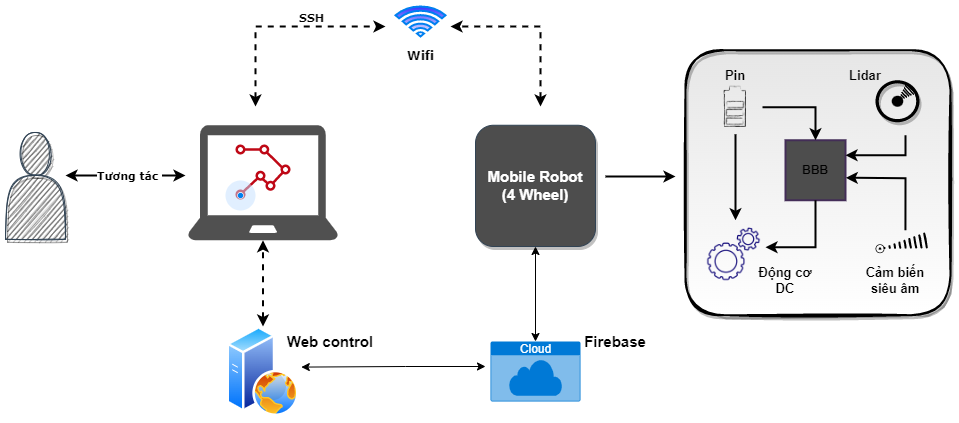

The diagram above was exported from draw.io. Its source (the exported page's mxGraphModel, read from the mxfile embedded in the PNG):
<mxGraphModel dx="1345" dy="567" grid="1" gridSize="10" guides="1" tooltips="1" connect="1" arrows="1" fold="1" page="1" pageScale="1" pageWidth="827" pageHeight="1169" math="0" shadow="0">
  <root>
    <mxCell id="0" />
    <mxCell id="1" parent="0" />
    <mxCell id="dHTfAKamf4xVqKvS1b0E-4" value="" style="whiteSpace=wrap;html=1;aspect=fixed;strokeWidth=2;fillColor=#E6E6E6;sketch=1;shadow=1;glass=0;rounded=1;fillStyle=auto;gradientColor=#ffffff;" parent="1" vertex="1">
      <mxGeometry x="1030" y="273.75" width="265" height="265" as="geometry" />
    </mxCell>
    <mxCell id="-Yw16IxqH5Z7NZWtYt3H-7" value="" style="sketch=0;pointerEvents=1;shadow=0;dashed=0;html=1;strokeColor=none;fillColor=#505050;labelPosition=center;verticalLabelPosition=bottom;verticalAlign=top;outlineConnect=0;align=center;shape=mxgraph.office.devices.laptop;" parent="1" vertex="1">
      <mxGeometry x="532.5" y="348.75" width="150" height="115" as="geometry" />
    </mxCell>
    <mxCell id="-Yw16IxqH5Z7NZWtYt3H-2" value="" style="shape=actor;whiteSpace=wrap;html=1;shadow=1;sketch=1;fillColor=#4D4D4D;fontColor=#ffffff;strokeColor=#314354;fillStyle=auto;" parent="1" vertex="1">
      <mxGeometry x="350" y="356" width="60" height="106.75" as="geometry" />
    </mxCell>
    <mxCell id="-Yw16IxqH5Z7NZWtYt3H-5" value="" style="sketch=0;outlineConnect=0;fontColor=#232F3E;gradientColor=none;fillColor=#BF0816;strokeColor=none;dashed=0;verticalLabelPosition=bottom;verticalAlign=top;align=center;html=1;fontSize=12;fontStyle=0;aspect=fixed;shape=mxgraph.aws4.location_service_track;" parent="1" vertex="1">
      <mxGeometry x="580" y="368" width="55" height="55" as="geometry" />
    </mxCell>
    <mxCell id="-Yw16IxqH5Z7NZWtYt3H-6" value="" style="html=1;verticalLabelPosition=bottom;labelBackgroundColor=#ffffff;verticalAlign=top;shadow=0;dashed=0;strokeWidth=2;shape=mxgraph.ios7.misc.current_location;strokeColor=#ffffff;fillColor=#0080F0;sketch=0;" parent="1" vertex="1">
      <mxGeometry x="570" y="404" width="30" height="30" as="geometry" />
    </mxCell>
    <mxCell id="-Yw16IxqH5Z7NZWtYt3H-9" value="" style="html=1;verticalLabelPosition=bottom;align=center;labelBackgroundColor=#ffffff;verticalAlign=top;strokeWidth=2;strokeColor=#0080F0;shadow=0;dashed=0;shape=mxgraph.ios7.icons.wifi;pointerEvents=1;gradientColor=#3333FF;gradientDirection=north;" parent="1" vertex="1">
      <mxGeometry x="740" y="230" width="50" height="30" as="geometry" />
    </mxCell>
    <mxCell id="-Yw16IxqH5Z7NZWtYt3H-10" value="" style="shape=image;html=1;verticalAlign=top;verticalLabelPosition=bottom;labelBackgroundColor=#ffffff;imageAspect=0;aspect=fixed;image=https://cdn4.iconfinder.com/data/icons/computer-and-web-2/500/Settings-128.png;sketch=1;" parent="1" vertex="1">
      <mxGeometry x="1050" y="449.25" width="57" height="57" as="geometry" />
    </mxCell>
    <mxCell id="-Yw16IxqH5Z7NZWtYt3H-18" value="" style="endArrow=classic;startArrow=classic;html=1;rounded=0;strokeWidth=2;" parent="1" edge="1">
      <mxGeometry width="50" height="50" relative="1" as="geometry">
        <mxPoint x="410" y="399" as="sourcePoint" />
        <mxPoint x="530" y="399" as="targetPoint" />
      </mxGeometry>
    </mxCell>
    <mxCell id="-Yw16IxqH5Z7NZWtYt3H-19" value="&lt;b&gt;&lt;font face=&quot;Verdana&quot;&gt;Tương tác&amp;nbsp;&lt;/font&gt;&lt;/b&gt;" style="edgeLabel;html=1;align=center;verticalAlign=middle;resizable=0;points=[];" parent="-Yw16IxqH5Z7NZWtYt3H-18" connectable="0" vertex="1">
      <mxGeometry x="0.0557" relative="1" as="geometry">
        <mxPoint as="offset" />
      </mxGeometry>
    </mxCell>
    <mxCell id="-Yw16IxqH5Z7NZWtYt3H-20" value="" style="endArrow=classic;startArrow=classic;html=1;rounded=0;fontFamily=Verdana;jumpStyle=gap;dashed=1;strokeWidth=2;" parent="1" edge="1">
      <mxGeometry width="50" height="50" relative="1" as="geometry">
        <mxPoint x="600" y="330" as="sourcePoint" />
        <mxPoint x="730" y="250" as="targetPoint" />
        <Array as="points">
          <mxPoint x="600" y="250" />
        </Array>
      </mxGeometry>
    </mxCell>
    <mxCell id="-Yw16IxqH5Z7NZWtYt3H-21" value="&lt;b&gt;SSH&lt;/b&gt;" style="edgeLabel;html=1;align=center;verticalAlign=middle;resizable=0;points=[];fontFamily=Verdana;" parent="-Yw16IxqH5Z7NZWtYt3H-20" connectable="0" vertex="1">
      <mxGeometry x="0.1536" y="-3" relative="1" as="geometry">
        <mxPoint x="14" y="-13" as="offset" />
      </mxGeometry>
    </mxCell>
    <mxCell id="-Yw16IxqH5Z7NZWtYt3H-22" value="&lt;b&gt;Wifi&lt;/b&gt;" style="text;html=1;strokeColor=none;fillColor=none;align=center;verticalAlign=middle;whiteSpace=wrap;rounded=0;shadow=1;sketch=1;fontFamily=Verdana;" parent="1" vertex="1">
      <mxGeometry x="722.5" y="260" width="85" height="40" as="geometry" />
    </mxCell>
    <mxCell id="-Yw16IxqH5Z7NZWtYt3H-23" value="" style="endArrow=classic;startArrow=classic;html=1;rounded=0;fontFamily=Verdana;jumpStyle=gap;dashed=1;strokeWidth=2;" parent="1" edge="1">
      <mxGeometry width="50" height="50" relative="1" as="geometry">
        <mxPoint x="885" y="330" as="sourcePoint" />
        <mxPoint x="795" y="250" as="targetPoint" />
        <Array as="points">
          <mxPoint x="885" y="290" />
          <mxPoint x="885" y="250" />
        </Array>
      </mxGeometry>
    </mxCell>
    <mxCell id="dHTfAKamf4xVqKvS1b0E-5" value="&lt;font color=&quot;#000000&quot;&gt;&lt;b&gt;BBB&lt;/b&gt;&lt;/font&gt;" style="whiteSpace=wrap;html=1;aspect=fixed;strokeWidth=2;fillColor=#4D4D4D;fontColor=#ffffff;strokeColor=#432D57;" parent="1" vertex="1">
      <mxGeometry x="1130" y="363.75" width="60" height="60" as="geometry" />
    </mxCell>
    <mxCell id="dHTfAKamf4xVqKvS1b0E-16" value="" style="aspect=fixed;perimeter=ellipsePerimeter;html=1;align=center;shadow=0;dashed=0;spacingTop=3;image;image=img/lib/active_directory/web_server.svg;strokeWidth=3;fillColor=none;gradientColor=#ffffff;gradientDirection=north;imageBorder=none;imageBackground=none;" parent="1" vertex="1">
      <mxGeometry x="571.5" y="550" width="72" height="90" as="geometry" />
    </mxCell>
    <mxCell id="dHTfAKamf4xVqKvS1b0E-17" value="&lt;span style=&quot;font-size: 15px;&quot;&gt;&lt;b&gt;Web control&lt;/b&gt;&lt;/span&gt;" style="text;html=1;strokeColor=none;fillColor=none;align=center;verticalAlign=middle;whiteSpace=wrap;rounded=0;" parent="1" vertex="1">
      <mxGeometry x="630" y="550" width="90" height="30" as="geometry" />
    </mxCell>
    <mxCell id="dHTfAKamf4xVqKvS1b0E-18" value="" style="endArrow=classic;startArrow=classic;html=1;rounded=0;fontSize=13;dashed=1;strokeWidth=2;exitX=0.5;exitY=0;exitDx=0;exitDy=0;" parent="1" edge="1" target="-Yw16IxqH5Z7NZWtYt3H-7" source="dHTfAKamf4xVqKvS1b0E-16">
      <mxGeometry width="50" height="50" relative="1" as="geometry">
        <mxPoint x="607.32" y="517.75" as="sourcePoint" />
        <mxPoint x="607.32" y="467.75" as="targetPoint" />
      </mxGeometry>
    </mxCell>
    <mxCell id="dHTfAKamf4xVqKvS1b0E-20" value="" style="shape=image;html=1;verticalAlign=top;verticalLabelPosition=bottom;labelBackgroundColor=#ffffff;imageAspect=0;aspect=fixed;image=https://cdn4.iconfinder.com/data/icons/ibrandify-basic-essentials-icon-set/512/pen_stroke_sketch_doodle_lineart_227-128.png;fontSize=13;strokeWidth=1;fillColor=none;gradientColor=#ffffff;gradientDirection=north;perimeterSpacing=0;imageBorder=none;" parent="1" vertex="1">
      <mxGeometry x="1053" y="303.75" width="54" height="54" as="geometry" />
    </mxCell>
    <mxCell id="dHTfAKamf4xVqKvS1b0E-22" value="" style="endArrow=classic;html=1;rounded=0;fontSize=13;exitX=0.5;exitY=1;exitDx=0;exitDy=0;strokeWidth=2;" parent="1" source="dHTfAKamf4xVqKvS1b0E-20" edge="1">
      <mxGeometry width="50" height="50" relative="1" as="geometry">
        <mxPoint x="1140" y="403.75" as="sourcePoint" />
        <mxPoint x="1080" y="443.75" as="targetPoint" />
      </mxGeometry>
    </mxCell>
    <mxCell id="dHTfAKamf4xVqKvS1b0E-23" value="" style="endArrow=classic;html=1;rounded=0;fontSize=13;exitX=0.5;exitY=1;exitDx=0;exitDy=0;strokeWidth=2;" parent="1" source="dHTfAKamf4xVqKvS1b0E-5" edge="1">
      <mxGeometry width="50" height="50" relative="1" as="geometry">
        <mxPoint x="1160" y="433.75" as="sourcePoint" />
        <mxPoint x="1110" y="470.75" as="targetPoint" />
        <Array as="points">
          <mxPoint x="1160" y="470.75" />
        </Array>
      </mxGeometry>
    </mxCell>
    <mxCell id="dHTfAKamf4xVqKvS1b0E-24" value="&lt;b&gt;Động cơ DC&lt;/b&gt;" style="text;html=1;strokeColor=none;fillColor=none;align=center;verticalAlign=middle;whiteSpace=wrap;rounded=0;fontSize=13;" parent="1" vertex="1">
      <mxGeometry x="1100" y="488.75" width="60" height="30" as="geometry" />
    </mxCell>
    <mxCell id="dHTfAKamf4xVqKvS1b0E-25" value="" style="endArrow=classic;html=1;rounded=0;fontSize=13;entryX=0.5;entryY=0;entryDx=0;entryDy=0;strokeWidth=2;" parent="1" source="dHTfAKamf4xVqKvS1b0E-20" target="dHTfAKamf4xVqKvS1b0E-5" edge="1">
      <mxGeometry width="50" height="50" relative="1" as="geometry">
        <mxPoint x="1140" y="343.75" as="sourcePoint" />
        <mxPoint x="1190" y="293.75" as="targetPoint" />
        <Array as="points">
          <mxPoint x="1160" y="330.75" />
        </Array>
      </mxGeometry>
    </mxCell>
    <mxCell id="dHTfAKamf4xVqKvS1b0E-26" value="" style="endArrow=classic;html=1;rounded=0;fontSize=13;entryX=1;entryY=0.25;entryDx=0;entryDy=0;strokeWidth=2;" parent="1" target="dHTfAKamf4xVqKvS1b0E-5" edge="1">
      <mxGeometry width="50" height="50" relative="1" as="geometry">
        <mxPoint x="1250" y="358.75" as="sourcePoint" />
        <mxPoint x="1280" y="363.75" as="targetPoint" />
        <Array as="points">
          <mxPoint x="1250" y="378.75" />
        </Array>
      </mxGeometry>
    </mxCell>
    <mxCell id="dHTfAKamf4xVqKvS1b0E-27" value="&lt;b&gt;Pin&lt;/b&gt;" style="text;html=1;strokeColor=none;fillColor=none;align=center;verticalAlign=middle;whiteSpace=wrap;rounded=0;fontSize=13;" parent="1" vertex="1">
      <mxGeometry x="1050" y="283.75" width="60" height="30" as="geometry" />
    </mxCell>
    <mxCell id="dHTfAKamf4xVqKvS1b0E-28" value="&lt;b&gt;Lidar&lt;/b&gt;" style="text;html=1;strokeColor=none;fillColor=none;align=center;verticalAlign=middle;whiteSpace=wrap;rounded=0;fontSize=13;" parent="1" vertex="1">
      <mxGeometry x="1180" y="283.75" width="60" height="30" as="geometry" />
    </mxCell>
    <mxCell id="dHTfAKamf4xVqKvS1b0E-32" value="" style="shape=mxgraph.signs.nature.sun_1;html=1;pointerEvents=1;fillColor=#000000;strokeColor=none;verticalLabelPosition=bottom;verticalAlign=top;align=center;sketch=0;fontSize=13;" parent="1" vertex="1">
      <mxGeometry x="1220" y="467.75" width="9" height="9" as="geometry" />
    </mxCell>
    <mxCell id="dHTfAKamf4xVqKvS1b0E-33" value="" style="shape=mxgraph.arrows2.wedgeArrowDashed;html=1;bendable=0;rounded=0;fontSize=13;strokeWidth=2;shadow=0;endArrow=none;sketch=1;startWidth=7;" parent="1" target="dHTfAKamf4xVqKvS1b0E-32" edge="1">
      <mxGeometry width="100" height="100" relative="1" as="geometry">
        <mxPoint x="1270" y="464" as="sourcePoint" />
        <mxPoint x="1230" y="473.75" as="targetPoint" />
      </mxGeometry>
    </mxCell>
    <mxCell id="dHTfAKamf4xVqKvS1b0E-34" value="&lt;b&gt;Cảm biến siêu âm&lt;/b&gt;" style="text;html=1;strokeColor=none;fillColor=none;align=center;verticalAlign=middle;whiteSpace=wrap;rounded=0;fontSize=13;" parent="1" vertex="1">
      <mxGeometry x="1200" y="488.75" width="80" height="30" as="geometry" />
    </mxCell>
    <mxCell id="dHTfAKamf4xVqKvS1b0E-35" value="" style="endArrow=classic;html=1;rounded=0;shadow=0;sketch=0;fontSize=13;strokeWidth=2;entryX=1.005;entryY=0.626;entryDx=0;entryDy=0;entryPerimeter=0;exitX=0.83;exitY=0.679;exitDx=0;exitDy=0;exitPerimeter=0;" parent="1" source="dHTfAKamf4xVqKvS1b0E-4" target="dHTfAKamf4xVqKvS1b0E-5" edge="1">
      <mxGeometry width="50" height="50" relative="1" as="geometry">
        <mxPoint x="1220" y="463.75" as="sourcePoint" />
        <mxPoint x="1270" y="413.75" as="targetPoint" />
        <Array as="points">
          <mxPoint x="1250" y="401.75" />
        </Array>
      </mxGeometry>
    </mxCell>
    <mxCell id="dHTfAKamf4xVqKvS1b0E-36" value="&lt;b style=&quot;font-size: 15px;&quot;&gt;Mobile Robot&lt;br&gt;(4 Wheel)&lt;/b&gt;" style="rounded=1;whiteSpace=wrap;html=1;fontSize=13;strokeWidth=1;fillColor=#4D4D4D;gradientDirection=north;strokeColor=#314354;sketch=0;shadow=1;fontColor=#ffffff;" parent="1" vertex="1">
      <mxGeometry x="820" y="348.75" width="120" height="121.25" as="geometry" />
    </mxCell>
    <mxCell id="dHTfAKamf4xVqKvS1b0E-39" value="" style="endArrow=classic;html=1;rounded=0;shadow=0;sketch=0;fontSize=13;strokeWidth=2;" parent="1" edge="1">
      <mxGeometry width="50" height="50" relative="1" as="geometry">
        <mxPoint x="950" y="400" as="sourcePoint" />
        <mxPoint x="1020" y="400" as="targetPoint" />
      </mxGeometry>
    </mxCell>
    <mxCell id="dHTfAKamf4xVqKvS1b0E-42" value="" style="shape=mxgraph.signs.nature.sun_1;html=1;pointerEvents=1;fillColor=#000000;strokeColor=none;verticalLabelPosition=bottom;verticalAlign=top;align=center;sketch=0;rounded=1;shadow=1;glass=0;fillStyle=auto;fontSize=15;strokeWidth=0;gradientColor=none;gradientDirection=north;" parent="1" vertex="1">
      <mxGeometry x="1220" y="303.75" width="44" height="42" as="geometry" />
    </mxCell>
    <mxCell id="dHTfAKamf4xVqKvS1b0E-44" value="" style="shape=mxgraph.arrows2.wedgeArrowDashed;html=1;bendable=0;rounded=0;shadow=0;sketch=1;fontSize=15;strokeWidth=1;entryX=0.5;entryY=0.5;entryDx=0;entryDy=0;entryPerimeter=0;startWidth=7;exitX=0.812;exitY=0.191;exitDx=0;exitDy=0;exitPerimeter=0;" parent="1" source="dHTfAKamf4xVqKvS1b0E-42" target="dHTfAKamf4xVqKvS1b0E-42" edge="1">
      <mxGeometry width="100" height="100" relative="1" as="geometry">
        <mxPoint x="1330" y="240" as="sourcePoint" />
        <mxPoint x="1240" y="324.75" as="targetPoint" />
      </mxGeometry>
    </mxCell>
    <mxCell id="vpvRUt5lMAdsDLUAnLO6-2" value="&lt;b&gt;&lt;font style=&quot;font-size: 15px;&quot;&gt;Firebase&lt;/font&gt;&lt;/b&gt;" style="text;html=1;strokeColor=none;fillColor=none;align=center;verticalAlign=middle;whiteSpace=wrap;rounded=0;sketch=1;fillStyle=auto;" parent="1" vertex="1">
      <mxGeometry x="930" y="550" width="60" height="30" as="geometry" />
    </mxCell>
    <mxCell id="qz2NtqIv1bHFnf6l2xfo-1" value="Cloud" style="html=1;strokeColor=none;fillColor=#0079D6;labelPosition=center;verticalLabelPosition=middle;verticalAlign=top;align=center;fontSize=12;outlineConnect=0;spacingTop=-6;fontColor=#FFFFFF;sketch=0;shape=mxgraph.sitemap.cloud;" vertex="1" parent="1">
      <mxGeometry x="835" y="565" width="90" height="60" as="geometry" />
    </mxCell>
    <mxCell id="qz2NtqIv1bHFnf6l2xfo-2" value="" style="endArrow=classic;startArrow=classic;html=1;rounded=0;fontSize=15;exitX=1.032;exitY=0.451;exitDx=0;exitDy=0;exitPerimeter=0;" edge="1" parent="1" source="dHTfAKamf4xVqKvS1b0E-16">
      <mxGeometry width="50" height="50" relative="1" as="geometry">
        <mxPoint x="1030" y="400" as="sourcePoint" />
        <mxPoint x="830" y="590" as="targetPoint" />
        <Array as="points">
          <mxPoint x="750" y="590" />
        </Array>
      </mxGeometry>
    </mxCell>
    <mxCell id="qz2NtqIv1bHFnf6l2xfo-3" value="" style="endArrow=classic;startArrow=classic;html=1;rounded=0;fontSize=15;exitX=0.5;exitY=1;exitDx=0;exitDy=0;entryX=0.5;entryY=0;entryDx=0;entryDy=0;entryPerimeter=0;" edge="1" parent="1" source="dHTfAKamf4xVqKvS1b0E-36" target="qz2NtqIv1bHFnf6l2xfo-1">
      <mxGeometry width="50" height="50" relative="1" as="geometry">
        <mxPoint x="720" y="590" as="sourcePoint" />
        <mxPoint x="840" y="590" as="targetPoint" />
      </mxGeometry>
    </mxCell>
  </root>
</mxGraphModel>